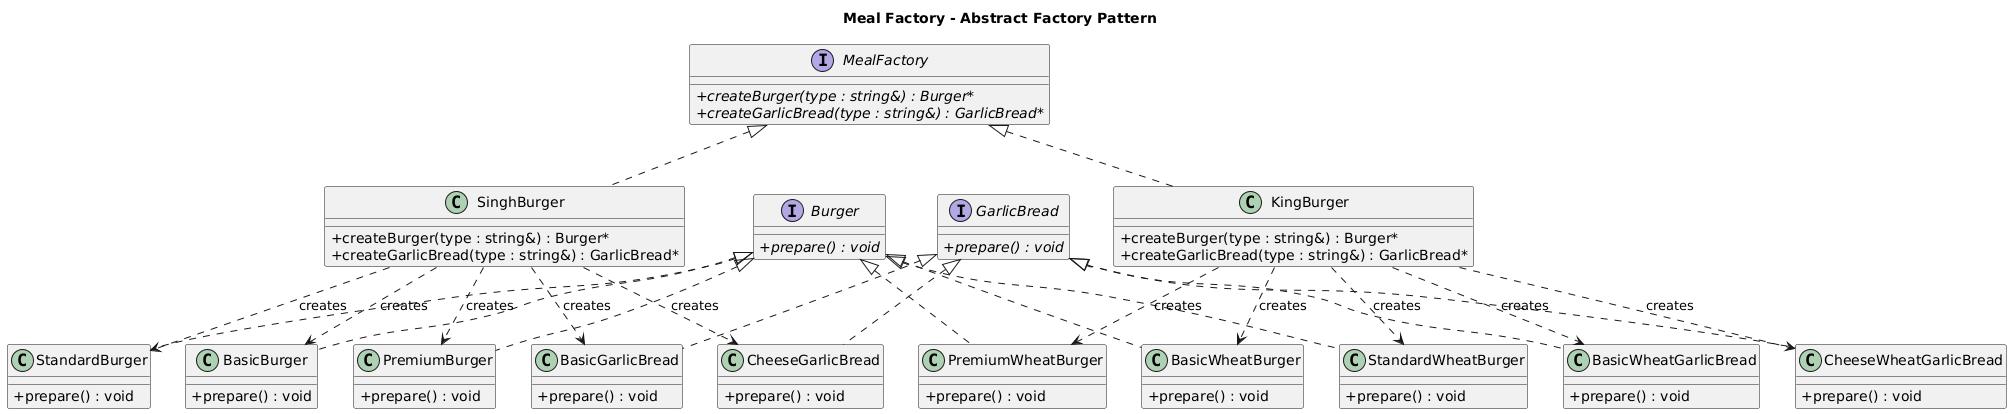

The diagram above was rendered by PlantUML. Its source (embedded in the PNG):
@startuml
title Meal Factory - Abstract Factory Pattern

skinparam classAttributeIconSize 0

' ========================================
' Product Family 1 - Burger
' ========================================

interface Burger {
    {abstract} +prepare() : void
}

class BasicBurger {
    +prepare() : void
}

class StandardBurger {
    +prepare() : void
}

class PremiumBurger {
    +prepare() : void
}

class BasicWheatBurger {
    +prepare() : void
}

class StandardWheatBurger {
    +prepare() : void
}

class PremiumWheatBurger {
    +prepare() : void
}

Burger <|.. BasicBurger
Burger <|.. StandardBurger
Burger <|.. PremiumBurger

Burger <|.. BasicWheatBurger
Burger <|.. StandardWheatBurger
Burger <|.. PremiumWheatBurger


' ========================================
' Product Family 2 - Garlic Bread
' ========================================

interface GarlicBread {
    {abstract} +prepare() : void
}

class BasicGarlicBread {
    +prepare() : void
}

class CheeseGarlicBread {
    +prepare() : void
}

class BasicWheatGarlicBread {
    +prepare() : void
}

class CheeseWheatGarlicBread {
    +prepare() : void
}

GarlicBread <|.. BasicGarlicBread
GarlicBread <|.. CheeseGarlicBread

GarlicBread <|.. BasicWheatGarlicBread
GarlicBread <|.. CheeseWheatGarlicBread


' ========================================
' Abstract Factory
' ========================================

interface MealFactory {
    {abstract} +createBurger(type : string&) : Burger*
    {abstract} +createGarlicBread(type : string&) : GarlicBread*
}


' ========================================
' Concrete Factories
' ========================================

class SinghBurger {
    +createBurger(type : string&) : Burger*
    +createGarlicBread(type : string&) : GarlicBread*
}

class KingBurger {
    +createBurger(type : string&) : Burger*
    +createGarlicBread(type : string&) : GarlicBread*
}

MealFactory <|.. SinghBurger
MealFactory <|.. KingBurger


' ========================================
' SinghBurger Product Creation
' ========================================

SinghBurger ..> BasicBurger : creates
SinghBurger ..> StandardBurger : creates
SinghBurger ..> PremiumBurger : creates

SinghBurger ..> BasicGarlicBread : creates
SinghBurger ..> CheeseGarlicBread : creates


' ========================================
' KingBurger Product Creation
' ========================================

KingBurger ..> BasicWheatBurger : creates
KingBurger ..> StandardWheatBurger : creates
KingBurger ..> PremiumWheatBurger : creates

KingBurger ..> BasicWheatGarlicBread : creates
KingBurger ..> CheeseWheatGarlicBread : creates
@enduml